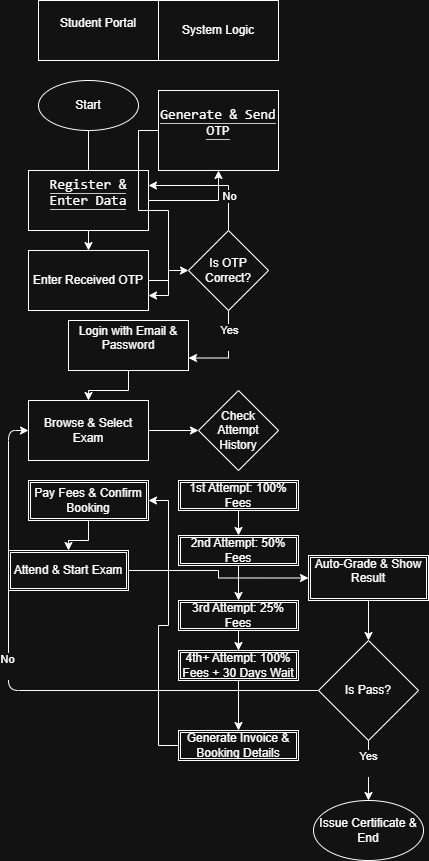

The diagram above was exported from draw.io. Its source (the exported page's mxGraphModel, read from the mxfile embedded in the PNG):
<mxGraphModel dx="1318" dy="1023" grid="1" gridSize="10" guides="1" tooltips="1" connect="1" arrows="1" fold="1" page="1" pageScale="1" pageWidth="827" pageHeight="1169" math="0" shadow="0">
  <root>
    <mxCell id="0" />
    <mxCell id="1" parent="0" />
    <mxCell id="QQW3jij3zSSO3ad4o-kT-4" parent="1" style="rounded=0;whiteSpace=wrap;html=1;" value="&#10;Student Portal&#10;&#10;" vertex="1">
      <mxGeometry height="60" width="120" x="340" y="50" as="geometry" />
    </mxCell>
    <mxCell id="QQW3jij3zSSO3ad4o-kT-5" parent="1" style="rounded=0;whiteSpace=wrap;html=1;" value="System Logic" vertex="1">
      <mxGeometry height="60" width="120" x="460" y="50" as="geometry" />
    </mxCell>
    <mxCell id="QQW3jij3zSSO3ad4o-kT-21" edge="1" parent="1" source="QQW3jij3zSSO3ad4o-kT-8" style="edgeStyle=orthogonalEdgeStyle;rounded=0;orthogonalLoop=1;jettySize=auto;html=1;" target="QQW3jij3zSSO3ad4o-kT-16" value="">
      <mxGeometry relative="1" as="geometry" />
    </mxCell>
    <mxCell id="QQW3jij3zSSO3ad4o-kT-8" parent="1" style="shape=ellipse;html=1;dashed=0;whiteSpace=wrap;perimeter=ellipsePerimeter;" value="Start" vertex="1">
      <mxGeometry height="50" width="100" x="340" y="130" as="geometry" />
    </mxCell>
    <mxCell id="QQW3jij3zSSO3ad4o-kT-31" edge="1" parent="1" source="QQW3jij3zSSO3ad4o-kT-9" style="edgeStyle=orthogonalEdgeStyle;rounded=0;orthogonalLoop=1;jettySize=auto;html=1;entryX=0.5;entryY=1;entryDx=0;entryDy=0;" target="QQW3jij3zSSO3ad4o-kT-12">
      <mxGeometry relative="1" as="geometry" />
    </mxCell>
    <mxCell id="QQW3jij3zSSO3ad4o-kT-9" parent="1" style="rounded=0;whiteSpace=wrap;html=1;" value="&#10;&lt;code dir=&quot;ltr&quot; class=&quot;KDcb0c&quot; data-sfc-root=&quot;c&quot; data-sfc-cb=&quot;&quot; data-complete=&quot;true&quot; data-sae=&quot;&quot; style=&quot;font-family: monospace; font-size: 14px; font-weight: 400; margin: 0px; text-decoration: none; border-bottom: 1px solid rgb(44, 46, 53);&quot; data-copy-service-computed-style=&quot;font-family: monospace; font-size: 14px; font-weight: 400; margin: 0px; text-decoration: none; border-bottom: 1px solid rgb(44, 46, 53);&quot;&gt;Register &amp;amp; Enter Data&lt;/code&gt;&#10;&#10;" vertex="1">
      <mxGeometry height="60" width="120" x="330" y="220" as="geometry" />
    </mxCell>
    <mxCell id="QQW3jij3zSSO3ad4o-kT-29" edge="1" parent="1" source="QQW3jij3zSSO3ad4o-kT-12" style="edgeStyle=orthogonalEdgeStyle;rounded=0;orthogonalLoop=1;jettySize=auto;html=1;entryX=1;entryY=0.75;entryDx=0;entryDy=0;" target="QQW3jij3zSSO3ad4o-kT-16">
      <mxGeometry relative="1" as="geometry" />
    </mxCell>
    <mxCell id="QQW3jij3zSSO3ad4o-kT-12" parent="1" style="rounded=0;whiteSpace=wrap;html=1;" value="&#10;&lt;code dir=&quot;ltr&quot; class=&quot;KDcb0c&quot; data-sfc-root=&quot;c&quot; data-sfc-cb=&quot;&quot; data-complete=&quot;true&quot; data-sae=&quot;&quot; style=&quot;font-family: monospace; font-size: 14px; font-weight: 400; margin: 0px; text-decoration: none; border-bottom: 1px solid rgb(44, 46, 53);&quot; data-copy-service-computed-style=&quot;font-family: monospace; font-size: 14px; font-weight: 400; margin: 0px; text-decoration: none; border-bottom: 1px solid rgb(44, 46, 53);&quot;&gt;Generate &amp;amp; Send OTP&lt;/code&gt;&#10;&#10;" vertex="1">
      <mxGeometry height="80" width="120" x="460" y="140" as="geometry" />
    </mxCell>
    <mxCell id="QQW3jij3zSSO3ad4o-kT-36" edge="1" parent="1" source="QQW3jij3zSSO3ad4o-kT-16" style="edgeStyle=orthogonalEdgeStyle;rounded=0;orthogonalLoop=1;jettySize=auto;html=1;entryX=0;entryY=0.5;entryDx=0;entryDy=0;" target="QQW3jij3zSSO3ad4o-kT-32">
      <mxGeometry relative="1" as="geometry" />
    </mxCell>
    <mxCell id="QQW3jij3zSSO3ad4o-kT-16" parent="1" style="rounded=0;whiteSpace=wrap;html=1;" value="Enter Received OTP" vertex="1">
      <mxGeometry height="60" width="120" x="330" y="300" as="geometry" />
    </mxCell>
    <mxCell id="QQW3jij3zSSO3ad4o-kT-37" edge="1" parent="1" source="QQW3jij3zSSO3ad4o-kT-32" style="edgeStyle=orthogonalEdgeStyle;rounded=0;orthogonalLoop=1;jettySize=auto;html=1;exitX=0.5;exitY=0;exitDx=0;exitDy=0;entryX=1;entryY=0.25;entryDx=0;entryDy=0;" target="QQW3jij3zSSO3ad4o-kT-9">
      <mxGeometry relative="1" as="geometry" />
    </mxCell>
    <mxCell id="QQW3jij3zSSO3ad4o-kT-38" connectable="0" parent="QQW3jij3zSSO3ad4o-kT-37" style="edgeLabel;html=1;align=center;verticalAlign=middle;resizable=0;points=[];" value="No" vertex="1">
      <mxGeometry relative="1" x="-0.448" as="geometry">
        <mxPoint as="offset" />
      </mxGeometry>
    </mxCell>
    <mxCell id="QQW3jij3zSSO3ad4o-kT-42" edge="1" parent="1" source="QQW3jij3zSSO3ad4o-kT-32" style="edgeStyle=orthogonalEdgeStyle;rounded=0;orthogonalLoop=1;jettySize=auto;html=1;entryX=1;entryY=0.75;entryDx=0;entryDy=0;" target="QQW3jij3zSSO3ad4o-kT-39">
      <mxGeometry relative="1" as="geometry" />
    </mxCell>
    <mxCell id="QQW3jij3zSSO3ad4o-kT-43" connectable="0" parent="QQW3jij3zSSO3ad4o-kT-42" style="edgeLabel;html=1;align=center;verticalAlign=middle;resizable=0;points=[];" value="Yes&lt;div&gt;&lt;br&gt;&lt;/div&gt;" vertex="1">
      <mxGeometry relative="1" x="-0.393" as="geometry">
        <mxPoint as="offset" />
      </mxGeometry>
    </mxCell>
    <mxCell id="QQW3jij3zSSO3ad4o-kT-32" parent="1" style="rhombus;whiteSpace=wrap;html=1;" value="Is OTP Correct?" vertex="1">
      <mxGeometry height="80" width="80" x="490" y="280" as="geometry" />
    </mxCell>
    <mxCell id="QQW3jij3zSSO3ad4o-kT-45" edge="1" parent="1" source="QQW3jij3zSSO3ad4o-kT-39" style="edgeStyle=orthogonalEdgeStyle;rounded=0;orthogonalLoop=1;jettySize=auto;html=1;entryX=0.5;entryY=0;entryDx=0;entryDy=0;" target="QQW3jij3zSSO3ad4o-kT-44">
      <mxGeometry relative="1" as="geometry" />
    </mxCell>
    <mxCell id="QQW3jij3zSSO3ad4o-kT-39" parent="1" style="rounded=0;whiteSpace=wrap;html=1;" value="&#10;Login with Email &amp;amp; Password&#10;&#10;" vertex="1">
      <mxGeometry height="50" width="120" x="370" y="370" as="geometry" />
    </mxCell>
    <mxCell id="QQW3jij3zSSO3ad4o-kT-49" edge="1" parent="1" source="QQW3jij3zSSO3ad4o-kT-44" style="edgeStyle=orthogonalEdgeStyle;rounded=0;orthogonalLoop=1;jettySize=auto;html=1;" target="QQW3jij3zSSO3ad4o-kT-46" value="">
      <mxGeometry relative="1" as="geometry" />
    </mxCell>
    <mxCell id="QQW3jij3zSSO3ad4o-kT-44" parent="1" style="rounded=0;whiteSpace=wrap;html=1;" value="Browse &amp;amp; Select Exam" vertex="1">
      <mxGeometry height="60" width="120" x="330" y="450" as="geometry" />
    </mxCell>
    <mxCell id="QQW3jij3zSSO3ad4o-kT-46" parent="1" style="rhombus;whiteSpace=wrap;html=1;" value="Check Attempt History" vertex="1">
      <mxGeometry height="80" width="80" x="500" y="440" as="geometry" />
    </mxCell>
    <mxCell id="QQW3jij3zSSO3ad4o-kT-58" edge="1" parent="1" source="QQW3jij3zSSO3ad4o-kT-50" style="edgeStyle=orthogonalEdgeStyle;rounded=0;orthogonalLoop=1;jettySize=auto;html=1;" target="QQW3jij3zSSO3ad4o-kT-51" value="">
      <mxGeometry relative="1" as="geometry" />
    </mxCell>
    <mxCell id="QQW3jij3zSSO3ad4o-kT-50" parent="1" style="shape=ext;double=1;rounded=0;whiteSpace=wrap;html=1;" value="1st Attempt: 100% Fees" vertex="1">
      <mxGeometry height="30" width="120" x="480" y="530" as="geometry" />
    </mxCell>
    <mxCell id="QQW3jij3zSSO3ad4o-kT-60" edge="1" parent="1" source="QQW3jij3zSSO3ad4o-kT-51" style="edgeStyle=orthogonalEdgeStyle;rounded=0;orthogonalLoop=1;jettySize=auto;html=1;" target="QQW3jij3zSSO3ad4o-kT-52" value="">
      <mxGeometry relative="1" as="geometry" />
    </mxCell>
    <mxCell id="QQW3jij3zSSO3ad4o-kT-51" parent="1" style="shape=ext;double=1;rounded=0;whiteSpace=wrap;html=1;" value="2nd Attempt: 50% Fees" vertex="1">
      <mxGeometry height="30" width="120" x="480" y="585" as="geometry" />
    </mxCell>
    <mxCell id="QQW3jij3zSSO3ad4o-kT-61" edge="1" parent="1" source="QQW3jij3zSSO3ad4o-kT-52" style="edgeStyle=orthogonalEdgeStyle;rounded=0;orthogonalLoop=1;jettySize=auto;html=1;" target="QQW3jij3zSSO3ad4o-kT-53" value="">
      <mxGeometry relative="1" as="geometry" />
    </mxCell>
    <mxCell id="QQW3jij3zSSO3ad4o-kT-52" parent="1" style="shape=ext;double=1;rounded=0;whiteSpace=wrap;html=1;" value="3rd Attempt: 25% Fees" vertex="1">
      <mxGeometry height="30" width="120" x="480" y="650" as="geometry" />
    </mxCell>
    <mxCell id="QQW3jij3zSSO3ad4o-kT-62" edge="1" parent="1" source="QQW3jij3zSSO3ad4o-kT-53" style="edgeStyle=orthogonalEdgeStyle;rounded=0;orthogonalLoop=1;jettySize=auto;html=1;" target="QQW3jij3zSSO3ad4o-kT-54" value="">
      <mxGeometry relative="1" as="geometry" />
    </mxCell>
    <mxCell id="QQW3jij3zSSO3ad4o-kT-53" parent="1" style="shape=ext;double=1;rounded=0;whiteSpace=wrap;html=1;" value="4th+ Attempt: 100% Fees + 30 Days Wait" vertex="1">
      <mxGeometry height="30" width="120" x="480" y="700" as="geometry" />
    </mxCell>
    <mxCell id="QQW3jij3zSSO3ad4o-kT-70" edge="1" parent="1" source="QQW3jij3zSSO3ad4o-kT-54" style="edgeStyle=orthogonalEdgeStyle;rounded=0;orthogonalLoop=1;jettySize=auto;html=1;entryX=1;entryY=0.5;entryDx=0;entryDy=0;" target="QQW3jij3zSSO3ad4o-kT-55">
      <mxGeometry relative="1" as="geometry" />
    </mxCell>
    <mxCell id="QQW3jij3zSSO3ad4o-kT-77" edge="1" parent="1" source="QQW3jij3zSSO3ad4o-kT-54" style="edgeStyle=orthogonalEdgeStyle;rounded=0;orthogonalLoop=1;jettySize=auto;html=1;exitX=0.5;exitY=1;exitDx=0;exitDy=0;">
      <mxGeometry relative="1" as="geometry">
        <mxPoint x="539.8095238095239" y="780" as="targetPoint" />
      </mxGeometry>
    </mxCell>
    <mxCell id="QQW3jij3zSSO3ad4o-kT-54" parent="1" style="shape=ext;double=1;rounded=0;whiteSpace=wrap;html=1;" value="Generate Invoice &amp;amp; Booking Details" vertex="1">
      <mxGeometry height="30" width="120" x="480" y="780" as="geometry" />
    </mxCell>
    <mxCell id="QQW3jij3zSSO3ad4o-kT-72" edge="1" parent="1" source="QQW3jij3zSSO3ad4o-kT-55" style="edgeStyle=orthogonalEdgeStyle;rounded=0;orthogonalLoop=1;jettySize=auto;html=1;" target="QQW3jij3zSSO3ad4o-kT-68" value="">
      <mxGeometry relative="1" as="geometry" />
    </mxCell>
    <mxCell id="QQW3jij3zSSO3ad4o-kT-55" parent="1" style="shape=ext;double=1;rounded=0;whiteSpace=wrap;html=1;" value="Pay Fees &amp;amp; Confirm Booking" vertex="1">
      <mxGeometry height="40" width="120" x="330" y="530" as="geometry" />
    </mxCell>
    <mxCell id="QQW3jij3zSSO3ad4o-kT-76" edge="1" parent="1" source="QQW3jij3zSSO3ad4o-kT-68" style="edgeStyle=orthogonalEdgeStyle;rounded=0;orthogonalLoop=1;jettySize=auto;html=1;" target="QQW3jij3zSSO3ad4o-kT-74">
      <mxGeometry relative="1" as="geometry" />
    </mxCell>
    <mxCell id="QQW3jij3zSSO3ad4o-kT-68" parent="1" style="shape=ext;double=1;rounded=0;whiteSpace=wrap;html=1;" value="Attend &amp;amp; Start Exam" vertex="1">
      <mxGeometry height="40" width="120" x="310" y="600" as="geometry" />
    </mxCell>
    <mxCell id="QQW3jij3zSSO3ad4o-kT-79" edge="1" parent="1" source="QQW3jij3zSSO3ad4o-kT-74" style="edgeStyle=orthogonalEdgeStyle;rounded=0;orthogonalLoop=1;jettySize=auto;html=1;" target="QQW3jij3zSSO3ad4o-kT-78" value="">
      <mxGeometry relative="1" as="geometry" />
    </mxCell>
    <mxCell id="QQW3jij3zSSO3ad4o-kT-74" parent="1" style="shape=ext;double=1;rounded=0;whiteSpace=wrap;html=1;" value="&#10;Auto-Grade &amp;amp; Show Result&#10;&#10;" vertex="1">
      <mxGeometry height="45" width="120" x="610" y="605" as="geometry" />
    </mxCell>
    <mxCell id="QQW3jij3zSSO3ad4o-kT-82" edge="1" parent="1" source="QQW3jij3zSSO3ad4o-kT-78" style="edgeStyle=orthogonalEdgeStyle;rounded=0;orthogonalLoop=1;jettySize=auto;html=1;" target="QQW3jij3zSSO3ad4o-kT-80" value="">
      <mxGeometry relative="1" as="geometry" />
    </mxCell>
    <mxCell id="QQW3jij3zSSO3ad4o-kT-83" connectable="0" parent="QQW3jij3zSSO3ad4o-kT-82" style="edgeLabel;html=1;align=center;verticalAlign=middle;resizable=0;points=[];" value="&lt;div&gt;&lt;br&gt;&lt;/div&gt;" vertex="1">
      <mxGeometry relative="1" x="-0.6985" y="-1" as="geometry">
        <mxPoint as="offset" />
      </mxGeometry>
    </mxCell>
    <mxCell id="QQW3jij3zSSO3ad4o-kT-88" connectable="0" parent="QQW3jij3zSSO3ad4o-kT-82" style="edgeLabel;html=1;align=center;verticalAlign=middle;resizable=0;points=[];" value="Yes&lt;div&gt;&lt;br&gt;&lt;/div&gt;" vertex="1">
      <mxGeometry relative="1" x="-0.2577" y="-1" as="geometry">
        <mxPoint as="offset" />
      </mxGeometry>
    </mxCell>
    <mxCell id="QQW3jij3zSSO3ad4o-kT-101" edge="1" parent="1" source="QQW3jij3zSSO3ad4o-kT-78" style="edgeStyle=orthogonalEdgeStyle;rounded=1;orthogonalLoop=1;jettySize=auto;html=1;entryX=0;entryY=0.5;entryDx=0;entryDy=0;curved=0;" target="QQW3jij3zSSO3ad4o-kT-44">
      <mxGeometry relative="1" as="geometry" />
    </mxCell>
    <mxCell id="QQW3jij3zSSO3ad4o-kT-102" connectable="0" parent="QQW3jij3zSSO3ad4o-kT-101" style="edgeLabel;html=1;align=center;verticalAlign=middle;resizable=0;points=[];" value="No&lt;div&gt;&lt;br&gt;&lt;/div&gt;" vertex="1">
      <mxGeometry relative="1" x="0.1346" y="2" as="geometry">
        <mxPoint as="offset" />
      </mxGeometry>
    </mxCell>
    <mxCell id="QQW3jij3zSSO3ad4o-kT-78" parent="1" style="rhombus;whiteSpace=wrap;html=1;" value="&lt;div&gt;Is Pass?&lt;/div&gt;" vertex="1">
      <mxGeometry height="100" width="100" x="620" y="690" as="geometry" />
    </mxCell>
    <mxCell id="QQW3jij3zSSO3ad4o-kT-80" parent="1" style="shape=ellipse;html=1;dashed=0;whiteSpace=wrap;perimeter=ellipsePerimeter;" value="Issue Certificate &amp;amp; End" vertex="1">
      <mxGeometry height="60" width="110" x="615" y="850" as="geometry" />
    </mxCell>
  </root>
</mxGraphModel>